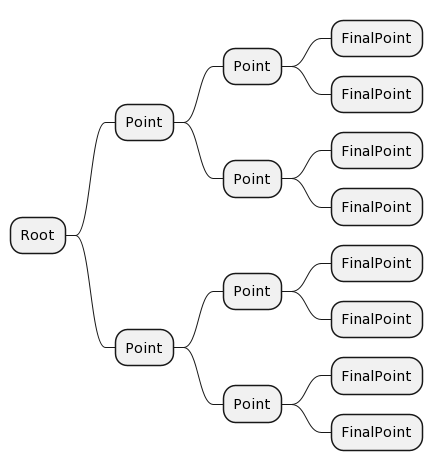

The diagram above was rendered by PlantUML. Its source (embedded in the PNG):
@startmindmap

* Root

** Point

*** Point
**** FinalPoint
**** FinalPoint

*** Point
**** FinalPoint
**** FinalPoint

** Point

*** Point
**** FinalPoint
**** FinalPoint

*** Point
**** FinalPoint
**** FinalPoint

@endmindmap